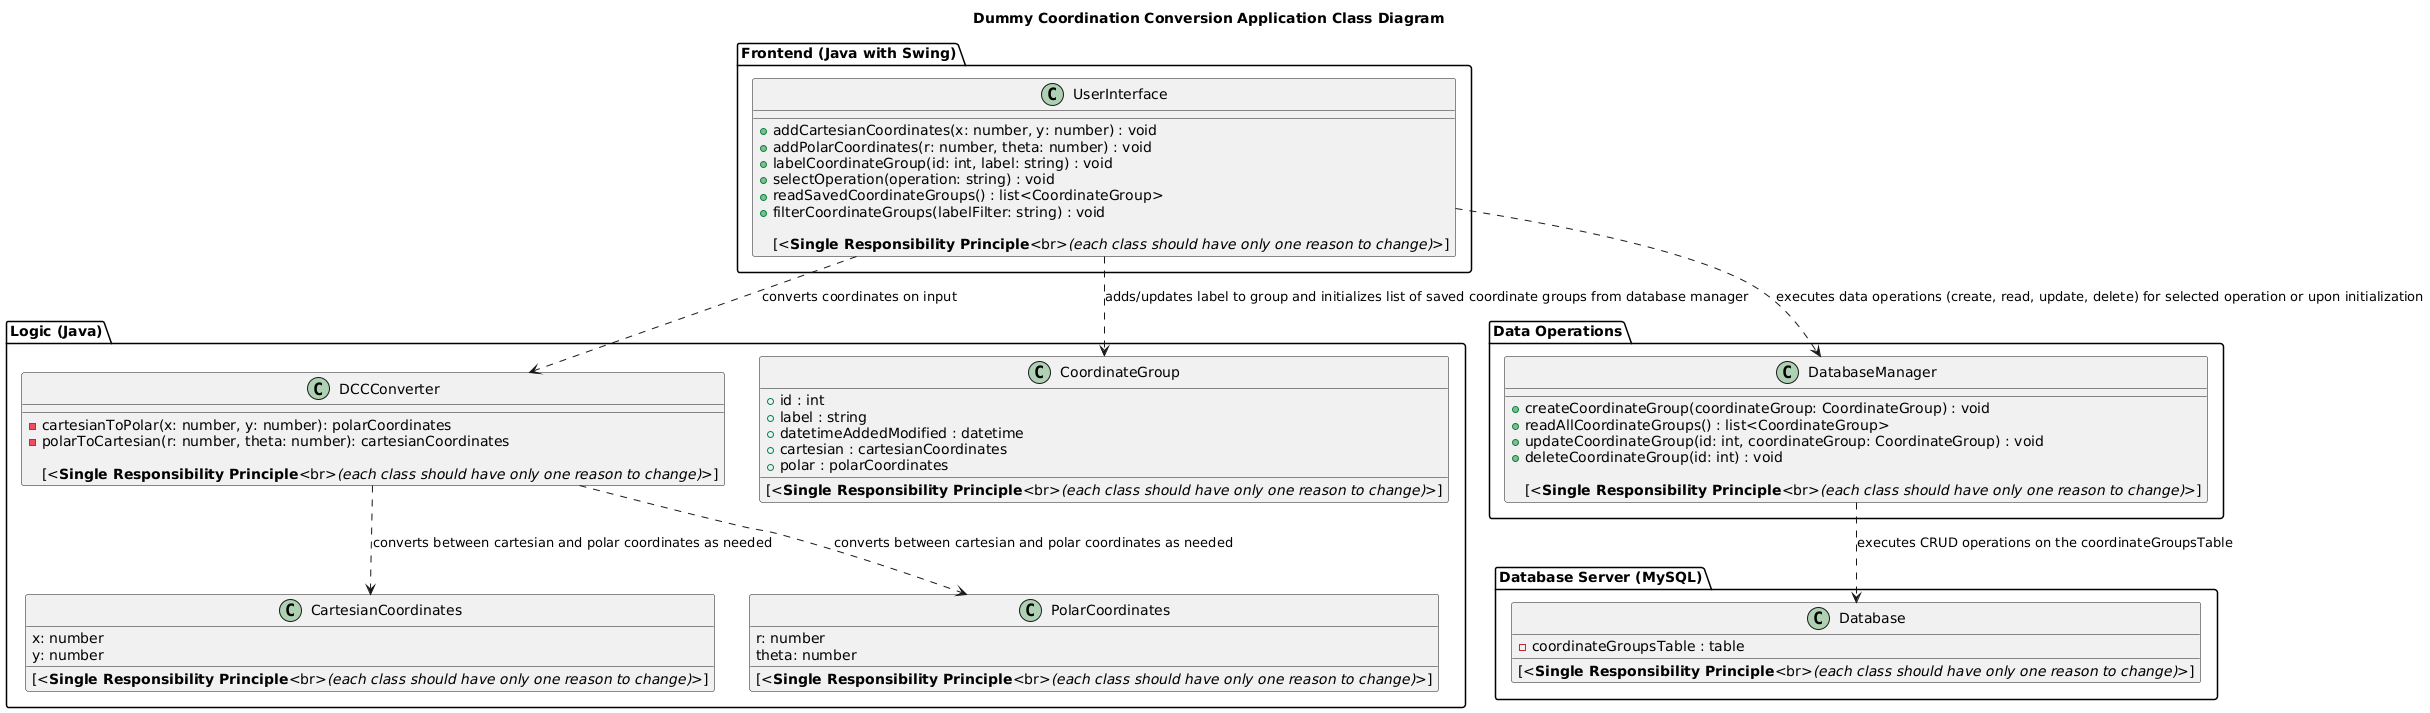

The diagram above was rendered by PlantUML. Its source (embedded in the PNG):
@startuml
title Dummy Coordination Conversion Application Class Diagram

!define SingleResponsibilityPrincipleNote <b>Single Responsibility Principle</b><br><i>(each class should have only one reason to change)</i>

package "Frontend (Java with Swing)" {
    class UserInterface {
        +addCartesianCoordinates(x: number, y: number) : void
        +addPolarCoordinates(r: number, theta: number) : void
        +labelCoordinateGroup(id: int, label: string) : void
        +selectOperation(operation: string) : void
        +readSavedCoordinateGroups() : list<CoordinateGroup>
        +filterCoordinateGroups(labelFilter: string) : void
        
        [<SingleResponsibilityPrincipleNote>]
    }
}

package "Logic (Java)" {
    class DCCConverter {
        -cartesianToPolar(x: number, y: number): polarCoordinates
        -polarToCartesian(r: number, theta: number): cartesianCoordinates

        [<SingleResponsibilityPrincipleNote>]
    }

    class CoordinateGroup {
        +id : int
        +label : string
        +datetimeAddedModified : datetime
        +cartesian : cartesianCoordinates
        +polar : polarCoordinates
        
        [<SingleResponsibilityPrincipleNote>]
    }

    class CartesianCoordinates {
        x: number
        y: number

        [<SingleResponsibilityPrincipleNote>]
    }

    class PolarCoordinates {
        r: number
        theta: number

        [<SingleResponsibilityPrincipleNote>]
    }
}

package "Data Operations" {
    class DatabaseManager {
        +createCoordinateGroup(coordinateGroup: CoordinateGroup) : void
        +readAllCoordinateGroups() : list<CoordinateGroup>
        +updateCoordinateGroup(id: int, coordinateGroup: CoordinateGroup) : void
        +deleteCoordinateGroup(id: int) : void
        
        [<SingleResponsibilityPrincipleNote>]
    }
}

package "Database Server (MySQL)" {
    class Database {
        -coordinateGroupsTable : table

        [<SingleResponsibilityPrincipleNote>]
    }
}


UserInterface ..> DCCConverter : converts coordinates on input
UserInterface ..> CoordinateGroup : adds/updates label to group and initializes list of saved coordinate groups from database manager
UserInterface ..> DatabaseManager : executes data operations (create, read, update, delete) for selected operation or upon initialization 

DCCConverter ..> CartesianCoordinates  : converts between cartesian and polar coordinates as needed
DCCConverter ..>  PolarCoordinates  : converts between cartesian and polar coordinates as needed

DatabaseManager ..> Database : executes CRUD operations on the coordinateGroupsTable
@enduml